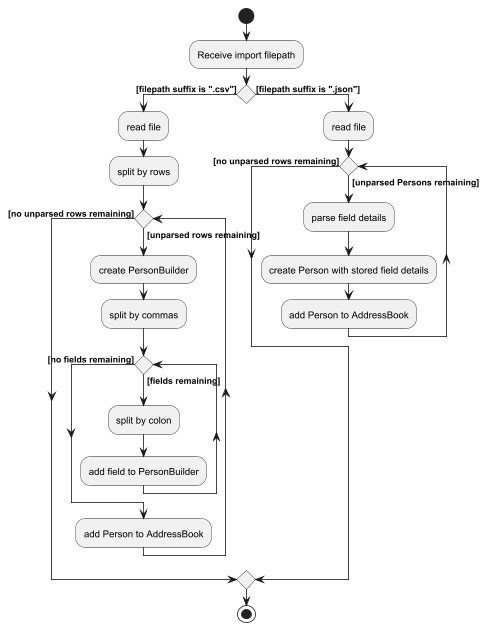

The diagram above was rendered by PlantUML. Its source (embedded in the PNG):
@startuml
!include style.puml

start
:Receive import filepath;

if () then ([filepath suffix is ".csv"])
  :read file;
  :split by rows;
  while () is ([unparsed rows remaining])
    :create PersonBuilder;
    :split by commas;
    while () is ([fields remaining])
      :split by colon;
      :add field to PersonBuilder;
    endwhile ([no fields remaining])
    :add Person to AddressBook;
  endwhile ([no unparsed rows remaining])
else ([filepath suffix is ".json"])
  :read file;
  while () is ([unparsed Persons remaining])
    :parse field details;
    :create Person with stored field details;
    :add Person to AddressBook;
  endwhile ([no unparsed rows remaining])
endif
stop

@enduml